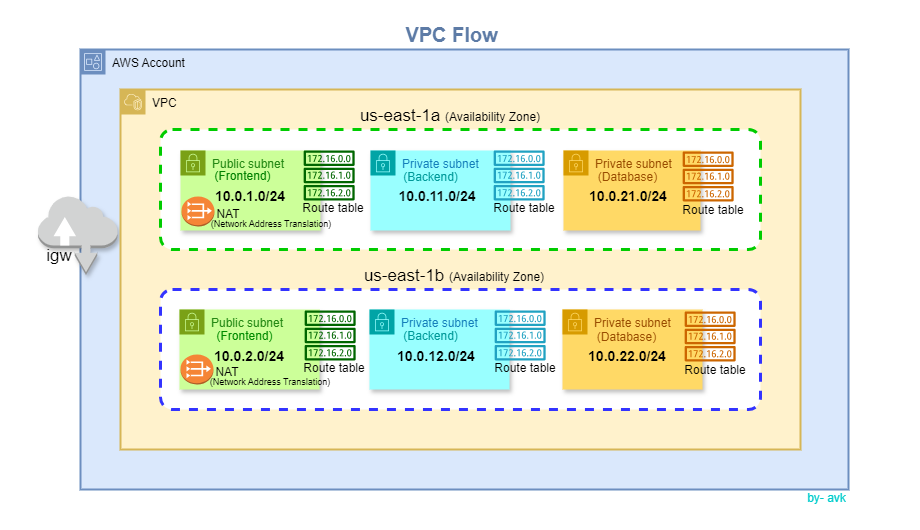

The diagram above was exported from draw.io. Its source (the exported page's mxGraphModel, read from the mxfile embedded in the PNG):
<mxGraphModel dx="1885" dy="1651" grid="1" gridSize="10" guides="1" tooltips="1" connect="1" arrows="1" fold="1" page="1" pageScale="1" pageWidth="850" pageHeight="1100" math="0" shadow="0">
  <root>
    <mxCell id="0" />
    <mxCell id="1" parent="0" />
    <mxCell id="T6cZkMGRTU1uEjlGLmBF-1" value="" style="rounded=0;whiteSpace=wrap;html=1;strokeColor=none;" vertex="1" parent="1">
      <mxGeometry x="-40" y="-10" width="920" height="530" as="geometry" />
    </mxCell>
    <mxCell id="REgqDeqwUIbu9Z4DgF6a-1" value="AWS Account" style="points=[[0,0],[0.25,0],[0.5,0],[0.75,0],[1,0],[1,0.25],[1,0.5],[1,0.75],[1,1],[0.75,1],[0.5,1],[0.25,1],[0,1],[0,0.75],[0,0.5],[0,0.25]];outlineConnect=0;html=1;whiteSpace=wrap;fontSize=12;fontStyle=0;container=1;pointerEvents=0;collapsible=0;recursiveResize=0;shape=mxgraph.aws4.group;grIcon=mxgraph.aws4.group_account;verticalAlign=top;align=left;spacingLeft=30;dashed=0;strokeWidth=2;fillColor=#dae8fc;strokeColor=#6c8ebf;" parent="1" vertex="1">
      <mxGeometry x="40" y="39" width="768" height="440" as="geometry" />
    </mxCell>
    <mxCell id="REgqDeqwUIbu9Z4DgF6a-25" value="" style="outlineConnect=0;dashed=0;verticalLabelPosition=bottom;verticalAlign=top;align=center;html=1;shape=mxgraph.aws3.internet;fillColor=#D2D3D3;gradientColor=none;shadow=1;" parent="REgqDeqwUIbu9Z4DgF6a-1" vertex="1">
      <mxGeometry x="-42.5" y="146" width="79.5" height="79.5" as="geometry" />
    </mxCell>
    <mxCell id="REgqDeqwUIbu9Z4DgF6a-67" value="by- avk" style="text;html=1;align=center;verticalAlign=middle;resizable=0;points=[];autosize=1;strokeColor=none;fillColor=none;fontColor=#00CCCC;" parent="REgqDeqwUIbu9Z4DgF6a-1" vertex="1">
      <mxGeometry x="716" y="434" width="60" height="30" as="geometry" />
    </mxCell>
    <mxCell id="REgqDeqwUIbu9Z4DgF6a-2" value="VPC" style="points=[[0,0],[0.25,0],[0.5,0],[0.75,0],[1,0],[1,0.25],[1,0.5],[1,0.75],[1,1],[0.75,1],[0.5,1],[0.25,1],[0,1],[0,0.75],[0,0.5],[0,0.25]];outlineConnect=0;html=1;whiteSpace=wrap;fontSize=12;fontStyle=0;container=1;pointerEvents=0;collapsible=0;recursiveResize=0;shape=mxgraph.aws4.group;grIcon=mxgraph.aws4.group_vpc2;strokeColor=#d6b656;fillColor=#fff2cc;verticalAlign=top;align=left;spacingLeft=30;dashed=0;strokeWidth=2;" parent="1" vertex="1">
      <mxGeometry x="80" y="79" width="680" height="360" as="geometry" />
    </mxCell>
    <mxCell id="REgqDeqwUIbu9Z4DgF6a-3" value="" style="rounded=1;arcSize=10;dashed=1;strokeWidth=3;strokeColor=#00CC00;" parent="REgqDeqwUIbu9Z4DgF6a-2" vertex="1">
      <mxGeometry x="40" y="40" width="600" height="120" as="geometry" />
    </mxCell>
    <mxCell id="REgqDeqwUIbu9Z4DgF6a-4" value="" style="rounded=1;arcSize=10;dashed=1;strokeWidth=3;strokeColor=#3333FF;" parent="REgqDeqwUIbu9Z4DgF6a-2" vertex="1">
      <mxGeometry x="40" y="200" width="600" height="120" as="geometry" />
    </mxCell>
    <mxCell id="REgqDeqwUIbu9Z4DgF6a-26" value="us-east-1a &lt;font style=&quot;font-size: 12px;&quot;&gt;(Availability Zone)&lt;/font&gt;" style="text;html=1;align=center;verticalAlign=middle;whiteSpace=wrap;rounded=0;fontSize=17;" parent="REgqDeqwUIbu9Z4DgF6a-2" vertex="1">
      <mxGeometry x="230" y="17" width="200" height="20" as="geometry" />
    </mxCell>
    <mxCell id="REgqDeqwUIbu9Z4DgF6a-5" value="Public subnet" style="points=[[0,0],[0.25,0],[0.5,0],[0.75,0],[1,0],[1,0.25],[1,0.5],[1,0.75],[1,1],[0.75,1],[0.5,1],[0.25,1],[0,1],[0,0.75],[0,0.5],[0,0.25]];outlineConnect=0;gradientColor=none;html=1;whiteSpace=wrap;fontSize=12;fontStyle=0;container=1;pointerEvents=0;collapsible=0;recursiveResize=0;shape=mxgraph.aws4.group;grIcon=mxgraph.aws4.group_security_group;grStroke=0;strokeColor=#7AA116;fillColor=#CCFF99;verticalAlign=top;align=left;spacingLeft=30;fontColor=#248814;dashed=0;strokeWidth=1;perimeterSpacing=1;movable=1;resizable=1;rotatable=1;deletable=1;editable=1;locked=0;connectable=1;shadow=1;" parent="1" vertex="1">
      <mxGeometry x="140" y="140" width="140" height="80" as="geometry" />
    </mxCell>
    <mxCell id="REgqDeqwUIbu9Z4DgF6a-18" value="" style="outlineConnect=0;dashed=0;verticalLabelPosition=bottom;verticalAlign=top;align=center;html=1;shape=mxgraph.aws3.vpc_nat_gateway;fillColor=#F58536;gradientColor=none;direction=east;shadow=0;" parent="REgqDeqwUIbu9Z4DgF6a-5" vertex="1">
      <mxGeometry x="1" y="46" width="33" height="30" as="geometry" />
    </mxCell>
    <mxCell id="REgqDeqwUIbu9Z4DgF6a-29" value="10.0.1.0/24" style="text;html=1;align=center;verticalAlign=middle;whiteSpace=wrap;rounded=0;fontSize=14;fontStyle=1" parent="REgqDeqwUIbu9Z4DgF6a-5" vertex="1">
      <mxGeometry x="-30" y="36" width="200" height="20" as="geometry" />
    </mxCell>
    <mxCell id="REgqDeqwUIbu9Z4DgF6a-58" value="&lt;div&gt;&lt;br&gt;&lt;/div&gt;(Frontend)" style="text;html=1;align=center;verticalAlign=middle;resizable=0;points=[];autosize=1;strokeColor=none;fillColor=none;fontColor=#008000;" parent="REgqDeqwUIbu9Z4DgF6a-5" vertex="1">
      <mxGeometry x="22" y="-2" width="80" height="40" as="geometry" />
    </mxCell>
    <mxCell id="REgqDeqwUIbu9Z4DgF6a-6" value="Private subnet" style="points=[[0,0],[0.25,0],[0.5,0],[0.75,0],[1,0],[1,0.25],[1,0.5],[1,0.75],[1,1],[0.75,1],[0.5,1],[0.25,1],[0,1],[0,0.75],[0,0.5],[0,0.25]];outlineConnect=0;gradientColor=none;html=1;whiteSpace=wrap;fontSize=12;fontStyle=0;container=1;pointerEvents=0;collapsible=0;recursiveResize=0;shape=mxgraph.aws4.group;grIcon=mxgraph.aws4.group_security_group;grStroke=0;strokeColor=#00A4A6;fillColor=#99FFFF;verticalAlign=top;align=left;spacingLeft=30;fontColor=#147EBA;dashed=0;shadow=1;" parent="1" vertex="1">
      <mxGeometry x="330" y="140" width="140" height="80" as="geometry" />
    </mxCell>
    <mxCell id="REgqDeqwUIbu9Z4DgF6a-63" value="(Backend)" style="text;html=1;align=center;verticalAlign=middle;resizable=0;points=[];autosize=1;strokeColor=none;fillColor=none;fontColor=#009999;" parent="REgqDeqwUIbu9Z4DgF6a-6" vertex="1">
      <mxGeometry x="20" y="12" width="80" height="30" as="geometry" />
    </mxCell>
    <mxCell id="REgqDeqwUIbu9Z4DgF6a-7" value="&lt;font color=&quot;#994c00&quot;&gt;Private subnet&lt;/font&gt;" style="points=[[0,0],[0.25,0],[0.5,0],[0.75,0],[1,0],[1,0.25],[1,0.5],[1,0.75],[1,1],[0.75,1],[0.5,1],[0.25,1],[0,1],[0,0.75],[0,0.5],[0,0.25]];outlineConnect=0;html=1;whiteSpace=wrap;fontSize=12;fontStyle=0;container=1;pointerEvents=0;collapsible=0;recursiveResize=0;shape=mxgraph.aws4.group;grIcon=mxgraph.aws4.group_security_group;grStroke=0;strokeColor=#d79b00;fillColor=#FFD966;verticalAlign=top;align=left;spacingLeft=30;dashed=0;shadow=1;" parent="1" vertex="1">
      <mxGeometry x="523" y="140" width="137" height="80" as="geometry" />
    </mxCell>
    <mxCell id="REgqDeqwUIbu9Z4DgF6a-8" value="Public subnet" style="points=[[0,0],[0.25,0],[0.5,0],[0.75,0],[1,0],[1,0.25],[1,0.5],[1,0.75],[1,1],[0.75,1],[0.5,1],[0.25,1],[0,1],[0,0.75],[0,0.5],[0,0.25]];outlineConnect=0;gradientColor=none;html=1;whiteSpace=wrap;fontSize=12;fontStyle=0;container=1;pointerEvents=0;collapsible=0;recursiveResize=0;shape=mxgraph.aws4.group;grIcon=mxgraph.aws4.group_security_group;grStroke=0;strokeColor=#7AA116;fillColor=#CCFF99;verticalAlign=top;align=left;spacingLeft=30;fontColor=#248814;dashed=0;strokeWidth=1;perimeterSpacing=1;shadow=1;" parent="1" vertex="1">
      <mxGeometry x="139" y="299" width="140" height="80" as="geometry" />
    </mxCell>
    <mxCell id="REgqDeqwUIbu9Z4DgF6a-9" value="Private&lt;span style=&quot;background-color: initial;&quot;&gt;&amp;nbsp;subnet&lt;/span&gt;" style="points=[[0,0],[0.25,0],[0.5,0],[0.75,0],[1,0],[1,0.25],[1,0.5],[1,0.75],[1,1],[0.75,1],[0.5,1],[0.25,1],[0,1],[0,0.75],[0,0.5],[0,0.25]];outlineConnect=0;gradientColor=none;html=1;whiteSpace=wrap;fontSize=12;fontStyle=0;container=1;pointerEvents=0;collapsible=0;recursiveResize=0;shape=mxgraph.aws4.group;grIcon=mxgraph.aws4.group_security_group;grStroke=0;strokeColor=#00A4A6;fillColor=#99FFFF;verticalAlign=top;align=left;spacingLeft=30;fontColor=#147EBA;dashed=0;shadow=1;" parent="1" vertex="1">
      <mxGeometry x="329" y="299" width="140" height="80" as="geometry" />
    </mxCell>
    <mxCell id="REgqDeqwUIbu9Z4DgF6a-10" value="&lt;font color=&quot;#994c00&quot;&gt;Private subnet&lt;/font&gt;" style="points=[[0,0],[0.25,0],[0.5,0],[0.75,0],[1,0],[1,0.25],[1,0.5],[1,0.75],[1,1],[0.75,1],[0.5,1],[0.25,1],[0,1],[0,0.75],[0,0.5],[0,0.25]];outlineConnect=0;html=1;whiteSpace=wrap;fontSize=12;fontStyle=0;container=1;pointerEvents=0;collapsible=0;recursiveResize=0;shape=mxgraph.aws4.group;grIcon=mxgraph.aws4.group_security_group;grStroke=0;strokeColor=#d79b00;fillColor=#FFD966;verticalAlign=top;align=left;spacingLeft=30;dashed=0;shadow=1;" parent="1" vertex="1">
      <mxGeometry x="522" y="299" width="140" height="80" as="geometry" />
    </mxCell>
    <mxCell id="REgqDeqwUIbu9Z4DgF6a-12" value="igw" style="text;html=1;align=center;verticalAlign=middle;whiteSpace=wrap;rounded=0;fontSize=17;fontColor=#000000;labelBackgroundColor=none;" parent="1" vertex="1">
      <mxGeometry x="-6" y="236" width="50" height="20" as="geometry" />
    </mxCell>
    <mxCell id="REgqDeqwUIbu9Z4DgF6a-23" value="NAT" style="text;html=1;align=center;verticalAlign=middle;whiteSpace=wrap;rounded=0;" parent="1" vertex="1">
      <mxGeometry x="158" y="189" width="60" height="30" as="geometry" />
    </mxCell>
    <mxCell id="REgqDeqwUIbu9Z4DgF6a-28" value="us-east-1b&amp;nbsp;&lt;font style=&quot;font-size: 12px;&quot;&gt;(Availability Zone)&lt;/font&gt;" style="text;html=1;align=center;verticalAlign=middle;whiteSpace=wrap;rounded=0;fontSize=17;" parent="1" vertex="1">
      <mxGeometry x="314" y="256" width="200" height="20" as="geometry" />
    </mxCell>
    <mxCell id="REgqDeqwUIbu9Z4DgF6a-30" value="10.0.11.0/24" style="text;html=1;align=center;verticalAlign=middle;whiteSpace=wrap;rounded=0;fontSize=14;fontStyle=1" parent="1" vertex="1">
      <mxGeometry x="297" y="176" width="200" height="20" as="geometry" />
    </mxCell>
    <mxCell id="REgqDeqwUIbu9Z4DgF6a-31" value="10.0.21.0/24" style="text;html=1;align=center;verticalAlign=middle;whiteSpace=wrap;rounded=0;fontSize=14;fontStyle=1" parent="1" vertex="1">
      <mxGeometry x="488" y="176" width="200" height="20" as="geometry" />
    </mxCell>
    <mxCell id="REgqDeqwUIbu9Z4DgF6a-32" value="10.0.2.0/24" style="text;html=1;align=center;verticalAlign=middle;whiteSpace=wrap;rounded=0;fontSize=14;fontStyle=1" parent="1" vertex="1">
      <mxGeometry x="109" y="336" width="200" height="20" as="geometry" />
    </mxCell>
    <mxCell id="REgqDeqwUIbu9Z4DgF6a-33" value="10.0.12.0/24" style="text;html=1;align=center;verticalAlign=middle;whiteSpace=wrap;rounded=0;fontSize=14;fontStyle=1" parent="1" vertex="1">
      <mxGeometry x="296" y="336" width="200" height="20" as="geometry" />
    </mxCell>
    <mxCell id="REgqDeqwUIbu9Z4DgF6a-34" value="10.0.22.0/24" style="text;html=1;align=center;verticalAlign=middle;whiteSpace=wrap;rounded=0;fontSize=14;fontStyle=1" parent="1" vertex="1">
      <mxGeometry x="487" y="336" width="200" height="20" as="geometry" />
    </mxCell>
    <mxCell id="REgqDeqwUIbu9Z4DgF6a-39" value="" style="sketch=0;outlineConnect=0;fontColor=#232F3E;gradientColor=none;fillColor=#21A2C2;strokeColor=none;dashed=0;verticalLabelPosition=bottom;verticalAlign=top;align=center;html=1;fontSize=12;fontStyle=0;aspect=fixed;pointerEvents=1;shape=mxgraph.aws4.route_table;" parent="1" vertex="1">
      <mxGeometry x="453" y="140" width="51.32" height="50" as="geometry" />
    </mxCell>
    <mxCell id="REgqDeqwUIbu9Z4DgF6a-41" value="Route table" style="text;html=1;align=center;verticalAlign=middle;whiteSpace=wrap;rounded=0;" parent="1" vertex="1">
      <mxGeometry x="256" y="183" width="74" height="30" as="geometry" />
    </mxCell>
    <mxCell id="REgqDeqwUIbu9Z4DgF6a-42" value="Route table" style="text;html=1;align=center;verticalAlign=middle;whiteSpace=wrap;rounded=0;" parent="1" vertex="1">
      <mxGeometry x="447" y="183" width="74" height="30" as="geometry" />
    </mxCell>
    <mxCell id="REgqDeqwUIbu9Z4DgF6a-43" value="" style="sketch=0;outlineConnect=0;fontColor=#232F3E;gradientColor=none;fillColor=#CC6600;strokeColor=none;dashed=0;verticalLabelPosition=bottom;verticalAlign=top;align=center;html=1;fontSize=12;fontStyle=0;aspect=fixed;pointerEvents=1;shape=mxgraph.aws4.route_table;" parent="1" vertex="1">
      <mxGeometry x="642" y="141" width="51.32" height="50" as="geometry" />
    </mxCell>
    <mxCell id="REgqDeqwUIbu9Z4DgF6a-44" value="Route table" style="text;html=1;align=center;verticalAlign=middle;whiteSpace=wrap;rounded=0;" parent="1" vertex="1">
      <mxGeometry x="636" y="185" width="74" height="30" as="geometry" />
    </mxCell>
    <mxCell id="REgqDeqwUIbu9Z4DgF6a-45" value="" style="sketch=0;outlineConnect=0;fontColor=#232F3E;gradientColor=none;fillColor=#006600;strokeColor=none;dashed=0;verticalLabelPosition=bottom;verticalAlign=top;align=center;html=1;fontSize=12;fontStyle=0;aspect=fixed;pointerEvents=1;shape=mxgraph.aws4.route_table;" parent="1" vertex="1">
      <mxGeometry x="263" y="140" width="51.32" height="50" as="geometry" />
    </mxCell>
    <mxCell id="REgqDeqwUIbu9Z4DgF6a-46" value="" style="sketch=0;outlineConnect=0;fontColor=#232F3E;gradientColor=none;fillColor=#21A2C2;strokeColor=none;dashed=0;verticalLabelPosition=bottom;verticalAlign=top;align=center;html=1;fontSize=12;fontStyle=0;aspect=fixed;pointerEvents=1;shape=mxgraph.aws4.route_table;" parent="1" vertex="1">
      <mxGeometry x="454" y="300" width="51.32" height="50" as="geometry" />
    </mxCell>
    <mxCell id="REgqDeqwUIbu9Z4DgF6a-47" value="Route table" style="text;html=1;align=center;verticalAlign=middle;whiteSpace=wrap;rounded=0;" parent="1" vertex="1">
      <mxGeometry x="257" y="343" width="74" height="30" as="geometry" />
    </mxCell>
    <mxCell id="REgqDeqwUIbu9Z4DgF6a-48" value="Route table" style="text;html=1;align=center;verticalAlign=middle;whiteSpace=wrap;rounded=0;" parent="1" vertex="1">
      <mxGeometry x="448" y="343" width="74" height="30" as="geometry" />
    </mxCell>
    <mxCell id="REgqDeqwUIbu9Z4DgF6a-49" value="" style="sketch=0;outlineConnect=0;fontColor=#232F3E;gradientColor=none;fillColor=#CC6600;strokeColor=none;dashed=0;verticalLabelPosition=bottom;verticalAlign=top;align=center;html=1;fontSize=12;fontStyle=0;aspect=fixed;pointerEvents=1;shape=mxgraph.aws4.route_table;" parent="1" vertex="1">
      <mxGeometry x="644" y="301" width="51.32" height="50" as="geometry" />
    </mxCell>
    <mxCell id="REgqDeqwUIbu9Z4DgF6a-50" value="Route table" style="text;html=1;align=center;verticalAlign=middle;whiteSpace=wrap;rounded=0;" parent="1" vertex="1">
      <mxGeometry x="638" y="345" width="74" height="30" as="geometry" />
    </mxCell>
    <mxCell id="REgqDeqwUIbu9Z4DgF6a-51" value="" style="sketch=0;outlineConnect=0;fontColor=#232F3E;gradientColor=none;fillColor=#006600;strokeColor=none;dashed=0;verticalLabelPosition=bottom;verticalAlign=top;align=center;html=1;fontSize=12;fontStyle=0;aspect=fixed;pointerEvents=1;shape=mxgraph.aws4.route_table;" parent="1" vertex="1">
      <mxGeometry x="264" y="300" width="51.32" height="50" as="geometry" />
    </mxCell>
    <mxCell id="REgqDeqwUIbu9Z4DgF6a-52" value="" style="outlineConnect=0;dashed=0;verticalLabelPosition=bottom;verticalAlign=top;align=center;html=1;shape=mxgraph.aws3.vpc_nat_gateway;fillColor=#F58536;gradientColor=none;direction=east;shadow=0;" parent="1" vertex="1">
      <mxGeometry x="140" y="344" width="33" height="30" as="geometry" />
    </mxCell>
    <mxCell id="REgqDeqwUIbu9Z4DgF6a-53" value="NAT" style="text;html=1;align=center;verticalAlign=middle;whiteSpace=wrap;rounded=0;" parent="1" vertex="1">
      <mxGeometry x="157" y="347" width="60" height="30" as="geometry" />
    </mxCell>
    <mxCell id="REgqDeqwUIbu9Z4DgF6a-54" value="(&lt;font style=&quot;font-size: 9px;&quot;&gt;Network Address Translation&lt;/font&gt;)" style="text;html=1;align=center;verticalAlign=middle;whiteSpace=wrap;rounded=0;fontSize=9;" parent="1" vertex="1">
      <mxGeometry x="165" y="199" width="132" height="30" as="geometry" />
    </mxCell>
    <mxCell id="REgqDeqwUIbu9Z4DgF6a-56" value="(&lt;font style=&quot;font-size: 9px;&quot;&gt;Network Address Translation&lt;/font&gt;)" style="text;html=1;align=center;verticalAlign=middle;whiteSpace=wrap;rounded=0;fontSize=9;" parent="1" vertex="1">
      <mxGeometry x="164" y="355" width="132" height="33" as="geometry" />
    </mxCell>
    <mxCell id="REgqDeqwUIbu9Z4DgF6a-61" value="&lt;font&gt;(Frontend)&lt;/font&gt;" style="text;html=1;align=center;verticalAlign=middle;resizable=0;points=[];autosize=1;strokeColor=none;fillColor=none;fontColor=#008A00;" parent="1" vertex="1">
      <mxGeometry x="164" y="311" width="80" height="30" as="geometry" />
    </mxCell>
    <mxCell id="REgqDeqwUIbu9Z4DgF6a-62" value="VPC Flow" style="text;html=1;align=center;verticalAlign=middle;resizable=0;points=[];autosize=1;strokeColor=none;fillColor=none;fontStyle=1;fontSize=20;fontColor=#5D7BA6;" parent="1" vertex="1">
      <mxGeometry x="356" y="4" width="110" height="40" as="geometry" />
    </mxCell>
    <mxCell id="REgqDeqwUIbu9Z4DgF6a-64" value="(Backend)" style="text;html=1;align=center;verticalAlign=middle;resizable=0;points=[];autosize=1;strokeColor=none;fillColor=none;fontColor=#009999;" parent="1" vertex="1">
      <mxGeometry x="350" y="311" width="80" height="30" as="geometry" />
    </mxCell>
    <mxCell id="REgqDeqwUIbu9Z4DgF6a-65" value="(Database)" style="text;html=1;align=center;verticalAlign=middle;resizable=0;points=[];autosize=1;strokeColor=none;fillColor=none;fontColor=#994C00;" parent="1" vertex="1">
      <mxGeometry x="546" y="312" width="80" height="30" as="geometry" />
    </mxCell>
    <mxCell id="REgqDeqwUIbu9Z4DgF6a-66" value="(Database)" style="text;html=1;align=center;verticalAlign=middle;resizable=0;points=[];autosize=1;strokeColor=none;fillColor=none;fontColor=#994C00;" parent="1" vertex="1">
      <mxGeometry x="547" y="152" width="80" height="30" as="geometry" />
    </mxCell>
  </root>
</mxGraphModel>